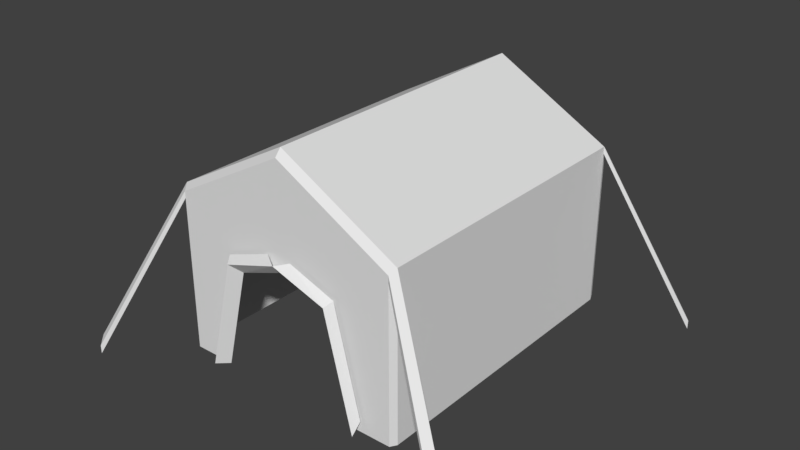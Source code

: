 # Source: tent.blend  (saved by Blender 2.79.0; exported with 4.5.12 LTS)
import bpy
from mathutils import Matrix  # noqa: F401  (used for matrix-valued properties, if any)

bpy.ops.wm.read_factory_settings(use_empty=True)
scene = bpy.context.scene
scene.name = 'Scene'

# ---- collections
col_collection_1 = bpy.data.collections.new('Collection 1'); scene.collection.children.link(col_collection_1)

# ---- world
world_world = bpy.data.worlds.new('World'); scene.world = world_world
world_world.color = (0.05088, 0.05088, 0.05088)
world_world.use_sun_shadow = False
world_world.sun_shadow_jitter_overblur = 0.0
world_world.cycles.sampling_method = 'MANUAL'

# ---- meshes
me_cube_001 = bpy.data.meshes.new('Cube.001')
me_cube_001.from_pydata([(9.333, -16.14, 0.0), (9.333, -16.14, 12.93), (9.333, 9.333, 0.0), (9.333, 9.333, 12.93), (0.0, 9.333, 0.0), (0.0, 9.333, 18.07), (0.0, -16.93, 10.57), (0.0, -16.14, 18.07), (0.0, -16.14, 9.731), (5.879, -16.14, 0.0), (3.789, -16.14, 8.378), (6.751, -16.93, -1.621e-08), (4.48, -16.93, 9.104), (1.019, -16.33, 10.89), (6.983, -16.33, 1.013), (4.863, -16.33, 9.512), (9.64, 8.61, 13.36), (9.64, 8.61, 0.0), (9.64, -15.64, 0.0), (9.64, -15.64, 13.36), (0.0, 8.61, 18.66), (0.0, -15.64, 18.66), (9.333, 9.333, 12.38), (9.333, -16.14, 12.38), (0.0, 9.333, 17.3), (9.64, 8.61, 12.79), (9.64, -15.64, 12.79), (16.92, -19.36, -0.4768), (16.53, -19.99, -1.017), (16.53, 12.31, -1.017), (16.92, 11.39, -0.4768), (16.53, 12.31, -1.713), (16.53, -19.99, -1.713), (16.92, 11.39, -1.196), (16.92, -19.36, -1.196), (9.333, 9.333, 1.625), (9.333, -16.14, 1.625), (0.0, 9.333, 2.27), (9.64, 8.61, 1.679), (9.64, -15.64, 1.679)], [], [(24, 5, 3, 22), (19, 1, 28, 27), (9, 10, 12, 11), (19, 21, 7, 1), (0, 36, 23, 1, 7, 8, 10, 9), (10, 8, 6, 12), (12, 6, 13, 15), (11, 12, 15, 14), (16, 20, 21, 19), (3, 5, 20, 16), (16, 25, 33, 30), (25, 16, 19, 26), (38, 25, 26, 39), (35, 22, 25, 38), (39, 26, 23, 36), (37, 24, 22, 35), (34, 27, 28, 32), (31, 29, 30, 33), (3, 16, 30, 29), (1, 23, 32, 28), (25, 22, 31, 33), (26, 19, 27, 34), (22, 3, 29, 31), (23, 26, 34, 32), (4, 37, 35, 2), (18, 39, 36, 0), (2, 35, 38, 17), (17, 38, 39, 18)])
me_cube_001.use_remesh_preserve_volume = False
me_cube_001.use_remesh_preserve_attributes = False
me_cube_001.use_mirror_vertex_groups = False
me_cube_001.update()

# ---- objects
ob_cube = bpy.data.objects.new('Cube', me_cube_001)

# ---- transforms, parenting, visibility, modifiers, constraints
ob_cube.location = (0.0, 0.0, 0.0)
ob_cube.lineart.crease_threshold = 0.0
_m = ob_cube.modifiers.new('Mirror', 'MIRROR')
_m.use_clip = True

# ---- collection membership
col_collection_1.objects.link(ob_cube)

# ---- scene / render settings (as saved in the file)
scene.frame_start = 1; scene.frame_end = 250; scene.frame_set(1)
scene.render.engine = 'BLENDER_EEVEE_NEXT'
scene.render.resolution_percentage = 50
scene.render.dither_intensity = 0.0
scene.cycles.use_denoising = False
scene.cycles.samples = 128
scene.cycles.sampling_pattern = 'TABULATED_SOBOL'
scene.cycles.use_adaptive_sampling = False
scene.cycles.use_light_tree = False
scene.cycles.blur_glossy = 0.0
scene.cycles.sample_clamp_indirect = 0.0
scene.view_settings.view_transform = 'Standard'
bpy.context.view_layer.update()

# ---- added for rendering (the .blend has no active camera and no usable light): camera, sun
cam_auto = bpy.data.cameras.new('AutoCamera')
cam_auto.lens = 50.0
cam_auto.sensor_width = 36.0
cam_auto.clip_end = 1000.0
ob_auto_camera = bpy.data.objects.new('AutoCamera', cam_auto)
scene.collection.objects.link(ob_auto_camera)
ob_auto_camera.location = (47.2079, -60.4892, 46.2414)
ob_auto_camera.rotation_euler = (1.09748, -7.21219e-08, 0.694738)
scene.camera = ob_auto_camera
light_auto_sun = bpy.data.lights.new('AutoSun', 'SUN')
light_auto_sun.energy = 3.0
light_auto_sun.angle = 0.0523599
ob_auto_sun = bpy.data.objects.new('AutoSun', light_auto_sun)
scene.collection.objects.link(ob_auto_sun)
ob_auto_sun.rotation_euler = (0.872665, 0.174533, 0.523599)
bpy.context.view_layer.update()
